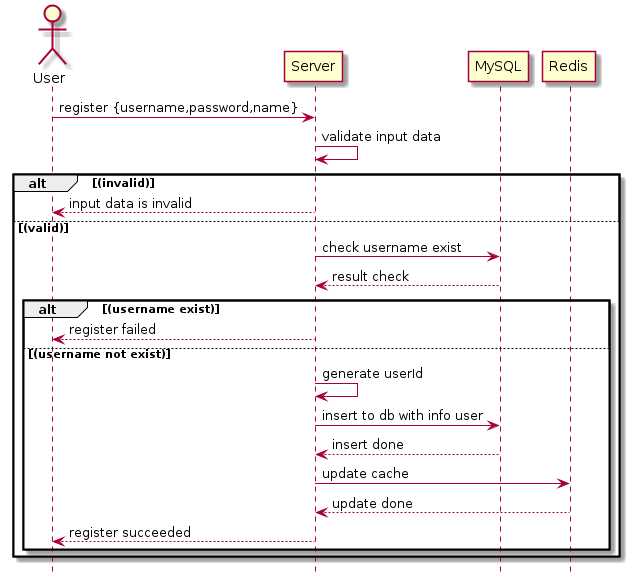

The diagram above was rendered by PlantUML. Its source (embedded in the PNG):
@startuml register
    hide footbox
    actor "User"
    "User" -> "Server": register {username,password,name}
    "Server" -> "Server": validate input data
    alt (invalid)
    "Server" --> "User": input data is invalid
    else (valid)
    "Server" -> "MySQL": check username exist
    "MySQL" --> "Server": result check
    alt (username exist)
    "Server" --> "User": register failed
    else (username not exist)
    "Server" -> "Server": generate userId
    "Server" -> "MySQL": insert to db with info user
    "MySQL" --> "Server": insert done
    "Server" -> "Redis": update cache
    "Redis" --> "Server": update done
    "Server"--> "User": register succeeded
    end
   end
    

@enduml